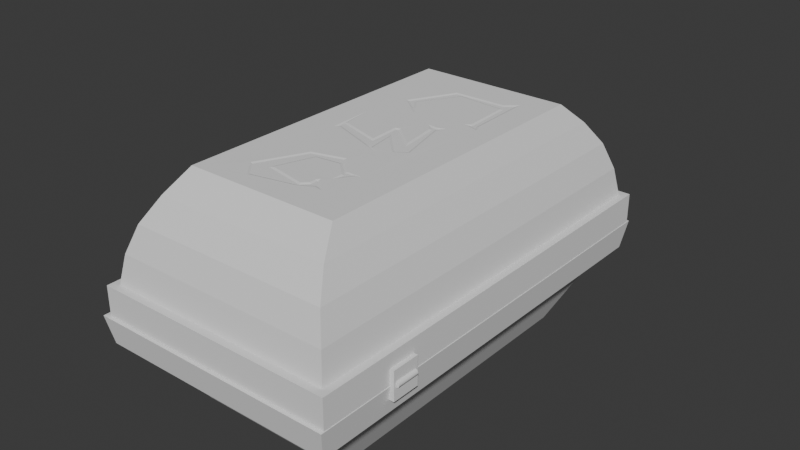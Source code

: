 # Source: low_chest.blend  (saved by Blender 5.2.45; exported with 4.5.12 LTS)
import bpy
from mathutils import Matrix  # noqa: F401  (used for matrix-valued properties, if any)

bpy.ops.wm.read_factory_settings(use_empty=True)
scene = bpy.context.scene
scene.name = 'Scene'

# ---- collections
col_collection = bpy.data.collections.new('Collection'); scene.collection.children.link(col_collection)

# ---- world
world_world = bpy.data.worlds.new('World'); scene.world = world_world
world_world.use_nodes = True; world_world.node_tree.nodes.clear()
_N = world_world.node_tree.nodes; _L = world_world.node_tree.links
n0 = _N.new('ShaderNodeOutputWorld'); n0.name = 'World Output'; n0.location = (200, 100)
n1 = _N.new('ShaderNodeBackground'); n1.name = 'Background'; n1.location = (-200, 100)
n1.inputs[0].default_value = (0.05088, 0.05088, 0.05088, 1.0)
_L.new(n1.outputs[0], n0.inputs[0])
n0.is_active_output = True
world_world.color = (0.05088, 0.05088, 0.05088)
world_world.sun_shadow_jitter_overblur = 0.0

# ---- meshes
me_cube_001 = bpy.data.meshes.new('Cube.001')
me_cube_001.from_pydata([(1.324, -1.332, 2.859), (1.324, 1.332, 2.859), (1.892, -1.332, 1.641), (1.892, 1.332, 1.641), (0.5623, -1.619, 2.648), (0.393, -1.819, 2.79), (0.6357, -1.771, 2.857), (0.8787, -1.686, 2.884), (1.111, -1.534, 2.876), (1.111, 1.534, 2.876), (0.8787, 1.686, 2.884), (0.6357, 1.771, 2.857), (0.393, 1.819, 2.79), (0.5623, 1.619, 2.648), (1.768, 1.534, 1.466), (1.625, 1.686, 1.284), (1.448, 1.771, 1.115), (1.241, 1.819, 0.9722), (1.241, 1.619, 1.193), (1.768, -1.534, 1.466), (1.625, -1.686, 1.284), (1.448, -1.771, 1.115), (1.241, -1.819, 0.9722), (1.241, -1.619, 1.193), (1.01, -1.819, 0.8647), (0.1624, -1.819, 2.683), (1.01, 1.819, 0.8647), (0.1624, 1.819, 2.683), (1.603, -1.619, 1.362), (0.9249, -1.619, 2.817), (1.603, 1.619, 1.362), (0.9249, 1.619, 2.817), (1.76, -1.068, 1.736), (1.312, -1.068, 2.697), (1.76, 1.068, 1.736), (1.312, 1.068, 2.697), (0.1346, -1.885, 2.742), (0.3652, -1.885, 2.85), (0.3652, 1.885, 2.85), (0.1346, 1.885, 2.742), (1.269, 1.885, 0.9125), (1.038, 1.885, 0.805), (1.269, -1.885, 0.9125), (1.038, -1.885, 0.805), (1.52, 0.5328, 2.423), (1.471, 0.6283, 2.529), (1.555, 0.9953, 2.349), (1.746, 1.003, 1.94), (1.778, 1.068, 1.872), (1.783, 0.5307, 1.86), (1.791, 0.4928, 1.844), (1.762, 0.512, 1.906), (1.769, 0.5234, 1.889), (1.762, 0.9542, 1.905), (1.579, 0.9841, 2.298), (1.488, 0.6434, 2.492), (1.675, 0.3031, 2.092), (1.696, 0.2979, 2.046), (1.706, 0.3067, 2.025), (1.698, 0.2695, 2.042), (1.746, -0.177, 1.94), (1.71, -0.2307, 2.016), (1.616, -0.001545, 2.219), (1.634, -0.3009, 2.18), (1.604, -0.2529, 2.245), (1.448, -0.1155, 2.579), (1.439, -0.1284, 2.597), (1.439, -0.08783, 2.598), (1.437, -0.05477, 2.603), (1.603, -0.1769, 2.245), (1.599, 0.09769, 2.254), (1.609, 0.1049, 2.233), (1.712, -0.1036, 2.013), (1.69, 0.2668, 2.06), (1.709, -1.018, 2.019), (1.678, -0.9469, 2.085), (1.676, -0.9542, 2.089), (1.677, -1.012, 2.087), (1.653, -1.071, 2.139), (1.5, -0.9969, 2.467), (1.551, -0.6531, 2.357), (1.649, -0.6249, 2.147), (1.71, -0.7642, 2.018), (1.71, -0.8078, 2.017), (1.735, -0.72, 1.963), (1.711, -0.7357, 2.015), (1.699, -0.7348, 2.039), (1.634, -0.5684, 2.18), (1.523, -0.6396, 2.417), (1.444, -1.03, 2.588), (1.491, -1.163, 2.486), (1.651, -1.083, 2.143), (1.697, -1.013, 2.044), (1.563, 0.4363, 2.345), (1.466, 0.6235, 2.554), (1.556, 1.014, 2.362), (1.748, 1.022, 1.949), (1.791, 1.108, 1.858), (1.797, 0.535, 1.845), (1.81, 0.4639, 1.816), (1.748, 0.5054, 1.949), (1.767, 0.5334, 1.909), (1.76, 0.9367, 1.924), (1.589, 0.9647, 2.291), (1.503, 0.6438, 2.474), (1.659, 0.327, 2.139), (1.701, 0.3169, 2.051), (1.727, 0.3412, 1.994), (1.712, 0.2675, 2.026), (1.761, -0.1855, 1.923), (1.715, -0.2546, 2.021), (1.632, -0.05564, 2.198), (1.647, -0.2899, 2.167), (1.67, -0.3269, 2.116), (1.454, -0.1363, 2.579), (1.437, -0.1619, 2.616), (1.433, 0.2346, 2.626), (1.449, -0.04041, 2.59), (1.601, -0.1513, 2.266), (1.597, 0.1113, 2.274), (1.616, 0.1258, 2.232), (1.706, -0.0571, 2.039), (1.688, 0.2582, 2.079), (1.738, -1.047, 1.971), (1.682, -0.9169, 2.091), (1.674, -0.9493, 2.108), (1.675, -1.005, 2.107), (1.656, -1.05, 2.147), (1.516, -0.9828, 2.447), (1.562, -0.6703, 2.347), (1.652, -0.6446, 2.155), (1.707, -0.7722, 2.037), (1.707, -0.8679, 2.036), (1.745, -0.7362, 1.955), (1.768, -0.7212, 1.906), (1.708, -0.7164, 2.034), (1.642, -0.5474, 2.177), (1.523, -0.6238, 2.431), (1.44, -1.033, 2.611), (1.494, -1.183, 2.494), (1.66, -1.1, 2.139), (1.704, -1.033, 2.043)], [], [(8, 0, 1, 9), (9, 1, 3, 14), (14, 3, 2, 19), (19, 2, 0, 8), (3, 1, 95, 96, 97, 98, 99, 108, 109, 110, 111, 112, 113, 136, 135, 134, 133, 132, 131, 130, 129, 128, 127, 126, 125, 124, 123, 141, 140, 139, 0, 2), (24, 26, 41, 43), (22, 21, 6, 5), (21, 20, 7, 6), (20, 19, 8, 7), (5, 12, 38, 37), (17, 16, 21, 22), (16, 15, 20, 21), (15, 14, 19, 20), (25, 24, 43, 36), (12, 11, 16, 17), (11, 10, 15, 16), (10, 9, 14, 15), (12, 17, 40, 38), (5, 6, 11, 12), (6, 7, 10, 11), (7, 8, 9, 10), (4, 13, 31, 29), (4, 23, 24, 25), (23, 18, 26, 24), (18, 13, 27, 26), (13, 4, 25, 27), (31, 30, 34, 35), (18, 23, 28, 30), (13, 18, 30, 31), (23, 4, 29, 28), (32, 33, 35, 34), (28, 29, 33, 32), (29, 31, 35, 33), (30, 28, 32, 34), (43, 42, 37, 36), (41, 40, 42, 43), (39, 38, 40, 41), (36, 37, 38, 39), (22, 5, 37, 42), (26, 27, 39, 41), (17, 22, 42, 40), (27, 25, 36, 39), (0, 139, 138, 137, 136, 113, 114, 115, 116, 117, 118, 119, 120, 121, 122, 105, 106, 107, 108, 99, 100, 101, 102, 103, 104, 93, 94, 95, 1), (45, 44, 55, 54, 53, 52, 51, 50, 49, 48, 47, 46), (58, 57, 56, 73, 72, 71, 70, 69, 68, 67, 66, 65, 64, 63, 62, 61, 60, 59), (88, 89, 90, 91, 92, 74, 75, 76, 77, 78, 79, 80, 81, 82, 83, 84, 85, 86, 87), (44, 45, 94, 93), (45, 46, 95, 94), (46, 47, 96, 95), (47, 48, 97, 96), (48, 49, 98, 97), (49, 50, 99, 98), (50, 51, 100, 99), (51, 52, 101, 100), (52, 53, 102, 101), (53, 54, 103, 102), (54, 55, 104, 103), (55, 44, 93, 104), (56, 57, 106, 105), (57, 58, 107, 106), (58, 59, 108, 107), (59, 60, 109, 108), (60, 61, 110, 109), (61, 62, 111, 110), (62, 63, 112, 111), (63, 64, 113, 112), (64, 65, 114, 113), (65, 66, 115, 114), (66, 67, 116, 115), (67, 68, 117, 116), (68, 69, 118, 117), (69, 70, 119, 118), (70, 71, 120, 119), (71, 72, 121, 120), (72, 73, 122, 121), (73, 56, 105, 122), (75, 74, 123, 124), (76, 75, 124, 125), (77, 76, 125, 126), (78, 77, 126, 127), (79, 78, 127, 128), (80, 79, 128, 129), (81, 80, 129, 130), (82, 81, 130, 131), (83, 82, 131, 132), (84, 83, 132, 133), (85, 84, 133, 134), (86, 85, 134, 135), (87, 86, 135, 136), (88, 87, 136, 137), (89, 88, 137, 138), (90, 89, 138, 139), (91, 90, 139, 140), (92, 91, 140, 141), (74, 92, 141, 123)])
_uv = me_cube_001.uv_layers.new(name='UVMap')
_uv.uv.foreach_set('vector', [0.5972, 0.0, 0.625, 0.0, 0.625, 0.25, 0.5972, 0.25, 0.5972, 0.25, 0.625, 0.25, 0.625, 0.5, 0.5972, 0.5, 0.5972, 0.5, 0.625, 0.5, 0.625, 0.75, 0.5972, 0.75, 0.5972, 0.75, 0.625, 0.75, 0.625, 1.0, 0.5972, 1.0, 0.625, 0.5, 0.875, 0.5, 0.7713, 0.5171, 0.6891, 0.5274, 0.6669, 0.5221, 0.6919, 0.5743, 0.6895, 0.5816, 0.7106, 0.6025, 0.6893, 0.645, 0.7096, 0.6515, 0.7458, 0.6328, 0.7394, 0.6548, 0.7291, 0.6583, 0.7416, 0.679, 0.7123, 0.6948, 0.6858, 0.6953, 0.6961, 0.6967, 0.7127, 0.709, 0.7128, 0.7001, 0.7371, 0.6881, 0.7766, 0.6905, 0.797, 0.7198, 0.7355, 0.7262, 0.7271, 0.7219, 0.7274, 0.7167, 0.7238, 0.7137, 0.6992, 0.7258, 0.714, 0.7245, 0.7337, 0.7309, 0.8067, 0.7387, 0.875, 0.75, 0.625, 0.75, 0.4861, 0.75, 0.4861, 0.5, 0.4861, 0.5, 0.4861, 0.75, 0.5139, 0.75, 0.5417, 0.75, 0.5417, 1.0, 0.5139, 1.0, 0.5417, 0.75, 0.5694, 0.75, 0.5694, 1.0, 0.5417, 1.0, 0.5694, 0.75, 0.5972, 0.75, 0.5972, 1.0, 0.5694, 1.0, 0.5139, 0.0, 0.5139, 0.25, 0.5139, 0.25, 0.5139, 0.0, 0.5139, 0.5, 0.5417, 0.5, 0.5417, 0.75, 0.5139, 0.75, 0.5417, 0.5, 0.5694, 0.5, 0.5694, 0.75, 0.5417, 0.75, 0.5694, 0.5, 0.5972, 0.5, 0.5972, 0.75, 0.5694, 0.75, 0.4861, 0.0, 0.4861, 0.75, 0.4861, 0.75, 0.4861, 0.0, 0.5139, 0.25, 0.5417, 0.25, 0.5417, 0.5, 0.5139, 0.5, 0.5417, 0.25, 0.5694, 0.25, 0.5694, 0.5, 0.5417, 0.5, 0.5694, 0.25, 0.5972, 0.25, 0.5972, 0.5, 0.5694, 0.5, 0.5139, 0.25, 0.5139, 0.5, 0.5139, 0.5, 0.5139, 0.25, 0.5139, 0.0, 0.5417, 0.0, 0.5417, 0.25, 0.5139, 0.25, 0.5417, 0.0, 0.5694, 0.0, 0.5694, 0.25, 0.5417, 0.25, 0.5694, 0.0, 0.5972, 0.0, 0.5972, 0.25, 0.5694, 0.25, 0.4861, 0.08156, 0.4861, 0.2682, 0.4861, 0.2682, 0.4861, 0.08156, 0.4861, 0.08156, 0.4861, 0.6684, 0.4861, 0.75, 0.4861, 0.0, 0.4861, 0.6684, 0.4861, 0.4818, 0.4861, 0.5, 0.4861, 0.75, 0.4861, 0.4818, 0.4861, 0.2682, 0.4861, 0.25, 0.4861, 0.5, 0.4861, 0.2682, 0.4861, 0.08156, 0.4861, 0.0, 0.4861, 0.25, 0.4861, 0.2682, 0.4861, 0.4818, 0.4861, 0.4818, 0.4861, 0.2682, 0.4861, 0.4818, 0.4861, 0.6684, 0.4861, 0.6684, 0.4861, 0.4818, 0.4861, 0.2682, 0.4861, 0.4818, 0.4861, 0.4818, 0.4861, 0.2682, 0.4861, 0.6684, 0.4861, 0.08156, 0.4861, 0.08156, 0.4861, 0.6684, 0.4861, 0.6684, 0.4861, 0.08156, 0.4861, 0.2682, 0.4861, 0.4818, 0.4861, 0.6684, 0.4861, 0.08156, 0.4861, 0.08156, 0.4861, 0.6684, 0.4861, 0.08156, 0.4861, 0.2682, 0.4861, 0.2682, 0.4861, 0.08156, 0.4861, 0.4818, 0.4861, 0.6684, 0.4861, 0.6684, 0.4861, 0.4818, 0.4861, 0.75, 0.5139, 0.75, 0.5139, 1.0, 0.4861, 1.0, 0.4861, 0.5, 0.5139, 0.5, 0.5139, 0.75, 0.4861, 0.75, 0.4861, 0.25, 0.5139, 0.25, 0.5139, 0.5, 0.4861, 0.5, 0.4861, 0.0, 0.5139, 0.0, 0.5139, 0.25, 0.4861, 0.25, 0.5139, 0.75, 0.5139, 1.0, 0.5139, 1.0, 0.5139, 0.75, 0.4861, 0.5, 0.4861, 0.25, 0.4861, 0.25, 0.4861, 0.5, 0.5139, 0.5, 0.5139, 0.75, 0.5139, 0.75, 0.5139, 0.5, 0.4861, 0.25, 0.4861, 0.0, 0.4861, 0.0, 0.4861, 0.25, 0.875, 0.75, 0.8067, 0.7387, 0.8306, 0.7245, 0.7938, 0.6861, 0.7416, 0.679, 0.7291, 0.6583, 0.8242, 0.6404, 0.8317, 0.6428, 0.8338, 0.6055, 0.8264, 0.6314, 0.7598, 0.6418, 0.7615, 0.6171, 0.7528, 0.6158, 0.7132, 0.6329, 0.7214, 0.6033, 0.7338, 0.5969, 0.7156, 0.5978, 0.704, 0.5955, 0.7106, 0.6025, 0.6895, 0.5816, 0.714, 0.5742, 0.7046, 0.5728, 0.688, 0.5358, 0.7597, 0.5234, 0.8114, 0.5476, 0.7958, 0.5699, 0.8281, 0.5473, 0.7713, 0.5171, 0.875, 0.5, 0.8236, 0.5475, 0.8071, 0.559, 0.8154, 0.5471, 0.7605, 0.5214, 0.684, 0.5347, 0.7017, 0.5741, 0.7055, 0.5747, 0.6942, 0.5781, 0.6954, 0.5743, 0.672, 0.5252, 0.6887, 0.5293, 0.7702, 0.519, 0.7109, 0.5988, 0.7152, 0.5996, 0.7247, 0.5991, 0.7181, 0.6025, 0.7085, 0.6373, 0.7536, 0.6177, 0.7579, 0.6184, 0.7561, 0.6442, 0.8295, 0.6327, 0.8286, 0.6358, 0.8284, 0.6396, 0.8246, 0.6384, 0.7561, 0.6513, 0.7427, 0.6558, 0.7508, 0.6277, 0.709, 0.6492, 0.6933, 0.6442, 0.7143, 0.6023, 0.7913, 0.6876, 0.8265, 0.7243, 0.8054, 0.7367, 0.735, 0.7292, 0.7147, 0.7227, 0.7097, 0.7231, 0.7231, 0.7165, 0.7239, 0.7172, 0.7236, 0.7226, 0.7343, 0.7281, 0.8016, 0.7212, 0.7791, 0.6889, 0.7359, 0.6862, 0.7094, 0.6993, 0.7093, 0.7034, 0.6982, 0.6952, 0.7089, 0.6966, 0.7138, 0.6966, 0.7427, 0.6809, 0.8071, 0.559, 0.8236, 0.5475, 0.8281, 0.5473, 0.7958, 0.5699, 0.8236, 0.5475, 0.7702, 0.519, 0.7713, 0.5171, 0.8281, 0.5473, 0.7702, 0.519, 0.6887, 0.5293, 0.6891, 0.5274, 0.7713, 0.5171, 0.6887, 0.5293, 0.672, 0.5252, 0.6669, 0.5221, 0.6891, 0.5274, 0.672, 0.5252, 0.6954, 0.5743, 0.6919, 0.5743, 0.6669, 0.5221, 0.6954, 0.5743, 0.6942, 0.5781, 0.6895, 0.5816, 0.6919, 0.5743, 0.6942, 0.5781, 0.7055, 0.5747, 0.714, 0.5742, 0.6895, 0.5816, 0.7055, 0.5747, 0.7017, 0.5741, 0.7046, 0.5728, 0.714, 0.5742, 0.7017, 0.5741, 0.684, 0.5347, 0.688, 0.5358, 0.7046, 0.5728, 0.684, 0.5347, 0.7605, 0.5214, 0.7597, 0.5234, 0.688, 0.5358, 0.7605, 0.5214, 0.8154, 0.5471, 0.8114, 0.5476, 0.7597, 0.5234, 0.8154, 0.5471, 0.8071, 0.559, 0.7958, 0.5699, 0.8114, 0.5476, 0.7247, 0.5991, 0.7152, 0.5996, 0.7156, 0.5978, 0.7338, 0.5969, 0.7152, 0.5996, 0.7109, 0.5988, 0.704, 0.5955, 0.7156, 0.5978, 0.7109, 0.5988, 0.7143, 0.6023, 0.7106, 0.6025, 0.704, 0.5955, 0.7143, 0.6023, 0.6933, 0.6442, 0.6893, 0.645, 0.7106, 0.6025, 0.6933, 0.6442, 0.709, 0.6492, 0.7096, 0.6515, 0.6893, 0.645, 0.709, 0.6492, 0.7508, 0.6277, 0.7458, 0.6328, 0.7096, 0.6515, 0.7508, 0.6277, 0.7427, 0.6558, 0.7394, 0.6548, 0.7458, 0.6328, 0.7427, 0.6558, 0.7561, 0.6513, 0.7291, 0.6583, 0.7394, 0.6548, 0.7561, 0.6513, 0.8246, 0.6384, 0.8242, 0.6404, 0.7291, 0.6583, 0.8246, 0.6384, 0.8284, 0.6396, 0.8317, 0.6428, 0.8242, 0.6404, 0.8284, 0.6396, 0.8286, 0.6358, 0.8338, 0.6055, 0.8317, 0.6428, 0.8286, 0.6358, 0.8295, 0.6327, 0.8264, 0.6314, 0.8338, 0.6055, 0.8295, 0.6327, 0.7561, 0.6442, 0.7598, 0.6418, 0.8264, 0.6314, 0.7561, 0.6442, 0.7579, 0.6184, 0.7615, 0.6171, 0.7598, 0.6418, 0.7579, 0.6184, 0.7536, 0.6177, 0.7528, 0.6158, 0.7615, 0.6171, 0.7536, 0.6177, 0.7085, 0.6373, 0.7132, 0.6329, 0.7528, 0.6158, 0.7085, 0.6373, 0.7181, 0.6025, 0.7214, 0.6033, 0.7132, 0.6329, 0.7181, 0.6025, 0.7247, 0.5991, 0.7338, 0.5969, 0.7214, 0.6033, 0.7231, 0.7165, 0.7097, 0.7231, 0.6992, 0.7258, 0.7238, 0.7137, 0.7239, 0.7172, 0.7231, 0.7165, 0.7238, 0.7137, 0.7274, 0.7167, 0.7236, 0.7226, 0.7239, 0.7172, 0.7274, 0.7167, 0.7271, 0.7219, 0.7343, 0.7281, 0.7236, 0.7226, 0.7271, 0.7219, 0.7355, 0.7262, 0.8016, 0.7212, 0.7343, 0.7281, 0.7355, 0.7262, 0.797, 0.7198, 0.7791, 0.6889, 0.8016, 0.7212, 0.797, 0.7198, 0.7766, 0.6905, 0.7359, 0.6862, 0.7791, 0.6889, 0.7766, 0.6905, 0.7371, 0.6881, 0.7094, 0.6993, 0.7359, 0.6862, 0.7371, 0.6881, 0.7128, 0.7001, 0.7093, 0.7034, 0.7094, 0.6993, 0.7128, 0.7001, 0.7127, 0.709, 0.6982, 0.6952, 0.7093, 0.7034, 0.7127, 0.709, 0.6961, 0.6967, 0.7089, 0.6966, 0.6982, 0.6952, 0.6961, 0.6967, 0.6858, 0.6953, 0.7138, 0.6966, 0.7089, 0.6966, 0.6858, 0.6953, 0.7123, 0.6948, 0.7427, 0.6809, 0.7138, 0.6966, 0.7123, 0.6948, 0.7416, 0.679, 0.7913, 0.6876, 0.7427, 0.6809, 0.7416, 0.679, 0.7938, 0.6861, 0.8265, 0.7243, 0.7913, 0.6876, 0.7938, 0.6861, 0.8306, 0.7245, 0.8054, 0.7367, 0.8265, 0.7243, 0.8306, 0.7245, 0.8067, 0.7387, 0.735, 0.7292, 0.8054, 0.7367, 0.8067, 0.7387, 0.7337, 0.7309, 0.7147, 0.7227, 0.735, 0.7292, 0.7337, 0.7309, 0.714, 0.7245, 0.7097, 0.7231, 0.7147, 0.7227, 0.714, 0.7245, 0.6992, 0.7258])
me_cube_001.update()
me_cube_002 = bpy.data.meshes.new('Cube.002')
me_cube_002.from_pydata([(-0.6717, -1.332, 1.192e-07), (-0.6717, 1.332, 1.192e-07), (0.6717, -1.332, 1.192e-07), (0.6717, 1.332, 1.192e-07), (-0.9612, -1.771, 0.6244), (-0.8193, -1.563, 0.401), (-0.8193, 1.567, 0.401), (-0.9612, 1.771, 0.6244), (0.8193, 1.567, 0.401), (0.9612, 1.771, 0.6244), (0.8193, -1.563, 0.401), (0.9612, -1.771, 0.6244), (1.003, -1.819, 0.8728), (-1.003, -1.819, 0.8728), (1.003, 1.819, 0.8728), (-1.003, 1.819, 0.8728), (0.5508, -1.11, 0.07279), (-0.5508, -1.11, 0.07279), (0.5508, 1.11, 0.07279), (-0.5508, 1.11, 0.07279), (-1.056, -1.865, 0.6143), (-1.097, -1.914, 0.8627), (-1.097, 1.914, 0.8627), (-1.056, 1.865, 0.6143), (1.097, 1.914, 0.8627), (1.056, 1.865, 0.6143), (1.097, -1.914, 0.8627), (1.056, -1.865, 0.6143)], [], [(1, 3, 2, 0), (2, 11, 4, 0), (14, 12, 26, 24), (3, 9, 11, 2), (15, 14, 24, 22), (1, 7, 9, 3), (4, 11, 27, 20), (0, 4, 7, 1), (13, 15, 22, 21), (5, 10, 16, 17), (10, 5, 13, 12), (8, 10, 12, 14), (6, 8, 14, 15), (5, 6, 15, 13), (16, 18, 19, 17), (6, 5, 17, 19), (10, 8, 18, 16), (8, 6, 19, 18), (27, 26, 21, 20), (25, 24, 26, 27), (23, 22, 24, 25), (20, 21, 22, 23), (7, 4, 20, 23), (12, 13, 21, 26), (9, 7, 23, 25), (11, 9, 25, 27)])
_uv = me_cube_002.uv_layers.new(name='UVMap')
_uv.uv.foreach_set('vector', [0.125, 0.5, 0.375, 0.5, 0.375, 0.75, 0.125, 0.75, 0.375, 0.75, 0.4583, 0.75, 0.4583, 1.0, 0.375, 1.0, 0.4861, 0.5, 0.4861, 0.75, 0.4861, 0.75, 0.4861, 0.5, 0.375, 0.5, 0.4583, 0.5, 0.4583, 0.75, 0.375, 0.75, 0.4861, 0.25, 0.4861, 0.5, 0.4861, 0.5, 0.4861, 0.25, 0.375, 0.25, 0.4583, 0.25, 0.4583, 0.5, 0.375, 0.5, 0.4583, 1.0, 0.4583, 0.75, 0.4583, 0.75, 0.4583, 1.0, 0.375, 0.0, 0.4583, 0.0, 0.4583, 0.25, 0.375, 0.25, 0.4861, 0.0, 0.4861, 0.25, 0.4861, 0.25, 0.4861, 0.0, 0.4861, 0.08156, 0.4861, 0.6684, 0.4861, 0.6684, 0.4861, 0.08156, 0.4861, 0.6684, 0.4861, 0.08156, 0.4861, 0.0, 0.4861, 0.75, 0.4861, 0.4818, 0.4861, 0.6684, 0.4861, 0.75, 0.4861, 0.5, 0.4861, 0.2682, 0.4861, 0.4818, 0.4861, 0.5, 0.4861, 0.25, 0.4861, 0.08156, 0.4861, 0.2682, 0.4861, 0.25, 0.4861, 0.0, 0.4861, 0.6684, 0.4861, 0.4818, 0.4861, 0.2682, 0.4861, 0.08156, 0.4861, 0.2682, 0.4861, 0.08156, 0.4861, 0.08156, 0.4861, 0.2682, 0.4861, 0.6684, 0.4861, 0.4818, 0.4861, 0.4818, 0.4861, 0.6684, 0.4861, 0.4818, 0.4861, 0.2682, 0.4861, 0.2682, 0.4861, 0.4818, 0.4583, 0.75, 0.4861, 0.75, 0.4861, 1.0, 0.4583, 1.0, 0.4583, 0.5, 0.4861, 0.5, 0.4861, 0.75, 0.4583, 0.75, 0.4583, 0.25, 0.4861, 0.25, 0.4861, 0.5, 0.4583, 0.5, 0.4583, 0.0, 0.4861, 0.0, 0.4861, 0.25, 0.4583, 0.25, 0.4583, 0.25, 0.4583, 0.0, 0.4583, 0.0, 0.4583, 0.25, 0.4861, 0.75, 0.4861, 0.0, 0.4861, 0.0, 0.4861, 0.75, 0.4583, 0.5, 0.4583, 0.25, 0.4583, 0.25, 0.4583, 0.5, 0.4583, 0.75, 0.4583, 0.5, 0.4583, 0.5, 0.4583, 0.75])
me_cube_002.update()
me_cube_003 = bpy.data.meshes.new('Cube.003')
me_cube_003.from_pydata([(-0.25, -0.25, -0.25), (-0.25, -0.25, 0.25), (-0.25, 0.25, -0.25), (-0.25, 0.25, 0.25), (0.25, -0.25, -0.25), (0.25, -0.25, 0.25), (0.25, 0.25, -0.25), (0.25, 0.25, 0.25), (-0.25, -0.25, 0.0), (-0.25, 0.25, 0.0), (0.25, 0.25, 0.0), (0.25, -0.25, 0.0)], [], [(8, 1, 3, 9), (9, 3, 7, 10), (10, 7, 5, 11), (11, 5, 1, 8), (2, 6, 4, 0), (7, 3, 1, 5), (4, 11, 8, 0), (6, 10, 11, 4), (2, 9, 10, 6), (0, 8, 9, 2)])
_uv = me_cube_003.uv_layers.new(name='UVMap')
_uv.uv.foreach_set('vector', [0.5, 0.0, 0.625, 0.0, 0.625, 0.25, 0.5, 0.25, 0.5, 0.25, 0.625, 0.25, 0.625, 0.5, 0.5, 0.5, 0.5, 0.5, 0.625, 0.5, 0.625, 0.75, 0.5, 0.75, 0.5, 0.75, 0.625, 0.75, 0.625, 1.0, 0.5, 1.0, 0.125, 0.5, 0.375, 0.5, 0.375, 0.75, 0.125, 0.75, 0.625, 0.5, 0.875, 0.5, 0.875, 0.75, 0.625, 0.75, 0.375, 0.75, 0.5, 0.75, 0.5, 1.0, 0.375, 1.0, 0.375, 0.5, 0.5, 0.5, 0.5, 0.75, 0.375, 0.75, 0.375, 0.25, 0.5, 0.25, 0.5, 0.5, 0.375, 0.5, 0.375, 0.0, 0.5, 0.0, 0.5, 0.25, 0.375, 0.25])
me_cube_003.update()
me_cylinder = bpy.data.meshes.new('Cylinder')
me_cylinder.from_pydata([(0.0, 0.05, -1.0), (0.0, 0.05, 1.0), (0.009755, 0.04904, -1.0), (0.009755, 0.04904, 1.0), (0.01913, 0.04619, -1.0), (0.01913, 0.04619, 1.0), (0.02778, 0.04157, -1.0), (0.02778, 0.04157, 1.0), (0.03536, 0.03536, -1.0), (0.03536, 0.03536, 1.0), (0.04157, 0.02778, -1.0), (0.04157, 0.02778, 1.0), (0.04619, 0.01913, -1.0), (0.04619, 0.01913, 1.0), (0.04904, 0.009755, -1.0), (0.04904, 0.009755, 1.0), (0.05, 0.0, -1.0), (0.05, 0.0, 1.0), (0.04904, -0.009755, -1.0), (0.04904, -0.009755, 1.0), (0.04619, -0.01913, -1.0), (0.04619, -0.01913, 1.0), (0.04157, -0.02778, -1.0), (0.04157, -0.02778, 1.0), (0.03536, -0.03536, -1.0), (0.03536, -0.03536, 1.0), (0.02778, -0.04157, -1.0), (0.02778, -0.04157, 1.0), (0.01913, -0.04619, -1.0), (0.01913, -0.04619, 1.0), (0.009755, -0.04904, -1.0), (0.009755, -0.04904, 1.0), (0.0, -0.05, -1.0), (0.0, -0.05, 1.0), (-0.009755, -0.04904, -1.0), (-0.009755, -0.04904, 1.0), (-0.01913, -0.04619, -1.0), (-0.01913, -0.04619, 1.0), (-0.02778, -0.04157, -1.0), (-0.02778, -0.04157, 1.0), (-0.03536, -0.03536, -1.0), (-0.03536, -0.03536, 1.0), (-0.04157, -0.02778, -1.0), (-0.04157, -0.02778, 1.0), (-0.04619, -0.01913, -1.0), (-0.04619, -0.01913, 1.0), (-0.04904, -0.009755, -1.0), (-0.04904, -0.009755, 1.0), (-0.05, 0.0, -1.0), (-0.05, 0.0, 1.0), (-0.04904, 0.009755, -1.0), (-0.04904, 0.009755, 1.0), (-0.04619, 0.01913, -1.0), (-0.04619, 0.01913, 1.0), (-0.04157, 0.02778, -1.0), (-0.04157, 0.02778, 1.0), (-0.03536, 0.03536, -1.0), (-0.03536, 0.03536, 1.0), (-0.02778, 0.04157, -1.0), (-0.02778, 0.04157, 1.0), (-0.01913, 0.04619, -1.0), (-0.01913, 0.04619, 1.0), (-0.009755, 0.04904, -1.0), (-0.009755, 0.04904, 1.0)], [], [(0, 1, 3, 2), (2, 3, 5, 4), (4, 5, 7, 6), (6, 7, 9, 8), (8, 9, 11, 10), (10, 11, 13, 12), (12, 13, 15, 14), (14, 15, 17, 16), (16, 17, 19, 18), (18, 19, 21, 20), (20, 21, 23, 22), (22, 23, 25, 24), (24, 25, 27, 26), (26, 27, 29, 28), (28, 29, 31, 30), (30, 31, 33, 32), (32, 33, 35, 34), (34, 35, 37, 36), (36, 37, 39, 38), (38, 39, 41, 40), (40, 41, 43, 42), (42, 43, 45, 44), (44, 45, 47, 46), (46, 47, 49, 48), (48, 49, 51, 50), (50, 51, 53, 52), (52, 53, 55, 54), (54, 55, 57, 56), (56, 57, 59, 58), (58, 59, 61, 60), (3, 1, 63, 61, 59, 57, 55, 53, 51, 49, 47, 45, 43, 41, 39, 37, 35, 33, 31, 29, 27, 25, 23, 21, 19, 17, 15, 13, 11, 9, 7, 5), (60, 61, 63, 62), (62, 63, 1, 0), (0, 2, 4, 6, 8, 10, 12, 14, 16, 18, 20, 22, 24, 26, 28, 30, 32, 34, 36, 38, 40, 42, 44, 46, 48, 50, 52, 54, 56, 58, 60, 62)])
_uv = me_cylinder.uv_layers.new(name='UVMap')
_uv.uv.foreach_set('vector', [1.0, 0.5, 1.0, 1.0, 0.9688, 1.0, 0.9688, 0.5, 0.9688, 0.5, 0.9688, 1.0, 0.9375, 1.0, 0.9375, 0.5, 0.9375, 0.5, 0.9375, 1.0, 0.9062, 1.0, 0.9062, 0.5, 0.9062, 0.5, 0.9062, 1.0, 0.875, 1.0, 0.875, 0.5, 0.875, 0.5, 0.875, 1.0, 0.8438, 1.0, 0.8438, 0.5, 0.8438, 0.5, 0.8438, 1.0, 0.8125, 1.0, 0.8125, 0.5, 0.8125, 0.5, 0.8125, 1.0, 0.7812, 1.0, 0.7812, 0.5, 0.7812, 0.5, 0.7812, 1.0, 0.75, 1.0, 0.75, 0.5, 0.75, 0.5, 0.75, 1.0, 0.7188, 1.0, 0.7188, 0.5, 0.7188, 0.5, 0.7188, 1.0, 0.6875, 1.0, 0.6875, 0.5, 0.6875, 0.5, 0.6875, 1.0, 0.6562, 1.0, 0.6562, 0.5, 0.6562, 0.5, 0.6562, 1.0, 0.625, 1.0, 0.625, 0.5, 0.625, 0.5, 0.625, 1.0, 0.5938, 1.0, 0.5938, 0.5, 0.5938, 0.5, 0.5938, 1.0, 0.5625, 1.0, 0.5625, 0.5, 0.5625, 0.5, 0.5625, 1.0, 0.5312, 1.0, 0.5312, 0.5, 0.5312, 0.5, 0.5312, 1.0, 0.5, 1.0, 0.5, 0.5, 0.5, 0.5, 0.5, 1.0, 0.4688, 1.0, 0.4688, 0.5, 0.4688, 0.5, 0.4688, 1.0, 0.4375, 1.0, 0.4375, 0.5, 0.4375, 0.5, 0.4375, 1.0, 0.4062, 1.0, 0.4062, 0.5, 0.4062, 0.5, 0.4062, 1.0, 0.375, 1.0, 0.375, 0.5, 0.375, 0.5, 0.375, 1.0, 0.3438, 1.0, 0.3438, 0.5, 0.3438, 0.5, 0.3438, 1.0, 0.3125, 1.0, 0.3125, 0.5, 0.3125, 0.5, 0.3125, 1.0, 0.2812, 1.0, 0.2812, 0.5, 0.2812, 0.5, 0.2812, 1.0, 0.25, 1.0, 0.25, 0.5, 0.25, 0.5, 0.25, 1.0, 0.2188, 1.0, 0.2188, 0.5, 0.2188, 0.5, 0.2188, 1.0, 0.1875, 1.0, 0.1875, 0.5, 0.1875, 0.5, 0.1875, 1.0, 0.1562, 1.0, 0.1562, 0.5, 0.1562, 0.5, 0.1562, 1.0, 0.125, 1.0, 0.125, 0.5, 0.125, 0.5, 0.125, 1.0, 0.09375, 1.0, 0.09375, 0.5, 0.09375, 0.5, 0.09375, 1.0, 0.0625, 1.0, 0.0625, 0.5, 0.2968, 0.4854, 0.25, 0.49, 0.2032, 0.4854, 0.1582, 0.4717, 0.1167, 0.4496, 0.08029, 0.4197, 0.05045, 0.3833, 0.02827, 0.3418, 0.01461, 0.2968, 0.01, 0.25, 0.01461, 0.2032, 0.02827, 0.1582, 0.05045, 0.1167, 0.08029, 0.08029, 0.1167, 0.05045, 0.1582, 0.02827, 0.2032, 0.01461, 0.25, 0.01, 0.2968, 0.01461, 0.3418, 0.02827, 0.3833, 0.05045, 0.4197, 0.08029, 0.4496, 0.1167, 0.4717, 0.1582, 0.4854, 0.2032, 0.49, 0.25, 0.4854, 0.2968, 0.4717, 0.3418, 0.4496, 0.3833, 0.4197, 0.4197, 0.3833, 0.4496, 0.3418, 0.4717, 0.0625, 0.5, 0.0625, 1.0, 0.03125, 1.0, 0.03125, 0.5, 0.03125, 0.5, 0.03125, 1.0, 0.0, 1.0, 0.0, 0.5, 0.75, 0.49, 0.7968, 0.4854, 0.8418, 0.4717, 0.8833, 0.4496, 0.9197, 0.4197, 0.9496, 0.3833, 0.9717, 0.3418, 0.9854, 0.2968, 0.99, 0.25, 0.9854, 0.2032, 0.9717, 0.1582, 0.9496, 0.1167, 0.9197, 0.08029, 0.8833, 0.05045, 0.8418, 0.02827, 0.7968, 0.01461, 0.75, 0.01, 0.7032, 0.01461, 0.6582, 0.02827, 0.6167, 0.05045, 0.5803, 0.08029, 0.5504, 0.1167, 0.5283, 0.1582, 0.5146, 0.2032, 0.51, 0.25, 0.5146, 0.2968, 0.5283, 0.3418, 0.5504, 0.3833, 0.5803, 0.4197, 0.6167, 0.4496, 0.6582, 0.4717, 0.7032, 0.4854])
me_cylinder.update()

# ---- objects
ob_cube = bpy.data.objects.new('Cube', me_cube_001)
ob_cube_001 = bpy.data.objects.new('Cube.001', me_cube_002)
ob_cube_002 = bpy.data.objects.new('Cube.002', me_cube_003)
ob_cylinder = bpy.data.objects.new('Cylinder', me_cylinder)

# ---- transforms, parenting, visibility, modifiers, constraints
ob_cube.location = (1.383, 5.546e-08, -0.4127)
ob_cube.rotation_euler = (1.836e-07, -1.134, -2.881e-07)
ob_cube_001.location = (0.0, 0.0, 0.0)
ob_cube_002.location = (1.102, -1.122, 0.8739)
ob_cube_002.scale = (0.1, 0.5, 0.5)
ob_cylinder.location = (1.127, -1.123, 0.8772)
ob_cylinder.rotation_euler = (1.562, 0.0007357, 0.001267)
ob_cylinder.scale = (0.5, 0.5, 0.1001)

# ---- collection membership
col_collection.objects.link(ob_cube)
col_collection.objects.link(ob_cube_001)
col_collection.objects.link(ob_cube_002)
col_collection.objects.link(ob_cylinder)

# ---- scene / render settings (as saved in the file)
scene.frame_start = 1; scene.frame_end = 250; scene.frame_set(0)
scene.render.engine = 'BLENDER_EEVEE_NEXT'
scene.render.bake_bias = 0.0
scene.render.bake_samples = 0
scene.render.compositor_device = 'GPU'
scene.eevee.use_volume_custom_range = False
scene.eevee.fast_gi_thickness_near = 0.1
scene.eevee.fast_gi_thickness_far = 0.0
scene.eevee.ray_tracing_options.screen_trace_thickness = 0.1
bpy.context.view_layer.update()

# ---- added for rendering (the .blend has no active camera and no usable light): camera, sun
cam_auto = bpy.data.cameras.new('AutoCamera')
cam_auto.lens = 50.0
cam_auto.sensor_width = 36.0
cam_auto.clip_end = 1000.0
ob_auto_camera = bpy.data.objects.new('AutoCamera', cam_auto)
scene.collection.objects.link(ob_auto_camera)
ob_auto_camera.location = (5.0269, -5.86449, 5.16992)
ob_auto_camera.rotation_euler = (1.09748, -7.21219e-08, 0.694738)
scene.camera = ob_auto_camera
light_auto_sun = bpy.data.lights.new('AutoSun', 'SUN')
light_auto_sun.energy = 3.0
light_auto_sun.angle = 0.0523599
ob_auto_sun = bpy.data.objects.new('AutoSun', light_auto_sun)
scene.collection.objects.link(ob_auto_sun)
ob_auto_sun.rotation_euler = (0.872665, 0.174533, 0.523599)
bpy.context.view_layer.update()
